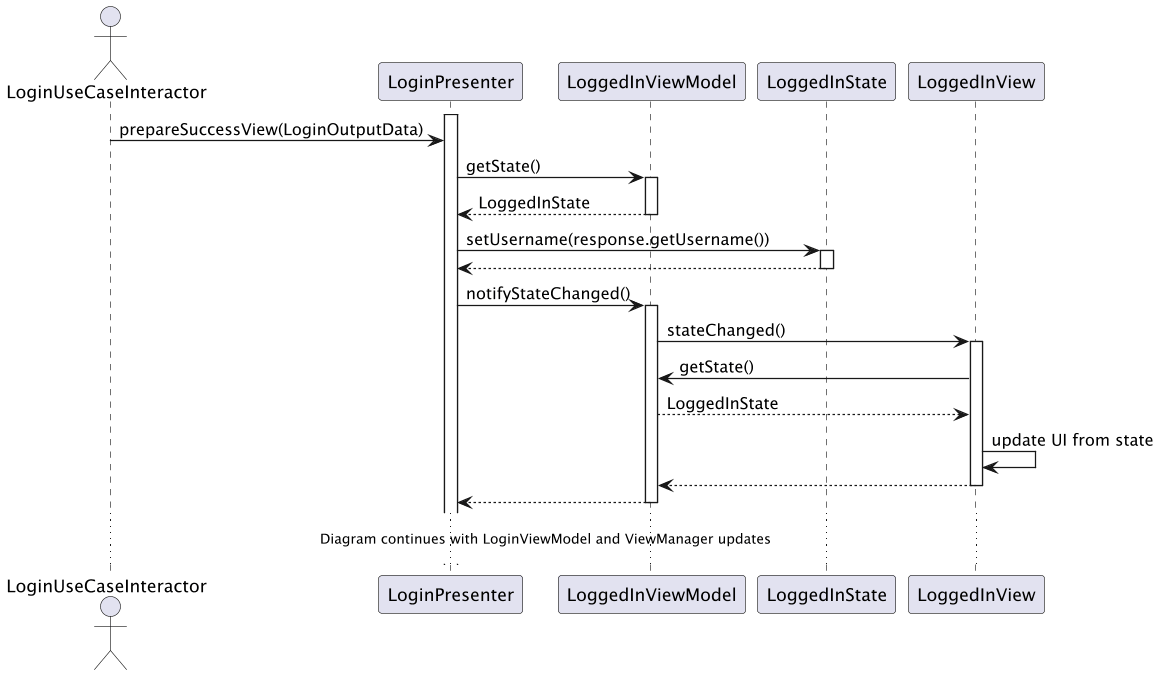

The diagram above was rendered by PlantUML. Its source (embedded in the PNG):
@startuml
skinparam dpi 300
actor LoginUseCaseInteractor
participant LoginPresenter as LP
participant LoggedInViewModel as LVM
participant LoggedInState as LS
participant LoggedInView as LIV

activate LP
LoginUseCaseInteractor -> LP : prepareSuccessView(LoginOutputData)
LP -> LVM : getState()
activate LVM
LVM --> LP : LoggedInState
deactivate LVM

LP -> LS : setUsername(response.getUsername())
activate LS
LS --> LP
deactivate LS

LP -> LVM : notifyStateChanged()
activate LVM


LVM -> LIV : stateChanged()
activate LIV


LIV -> LVM : getState()
LVM --> LIV : LoggedInState

LIV -> LIV : update UI from state

LIV --> LVM
deactivate LIV

LVM --> LP
deactivate LVM


... Diagram continues with LoginViewModel and ViewManager updates...


@enduml